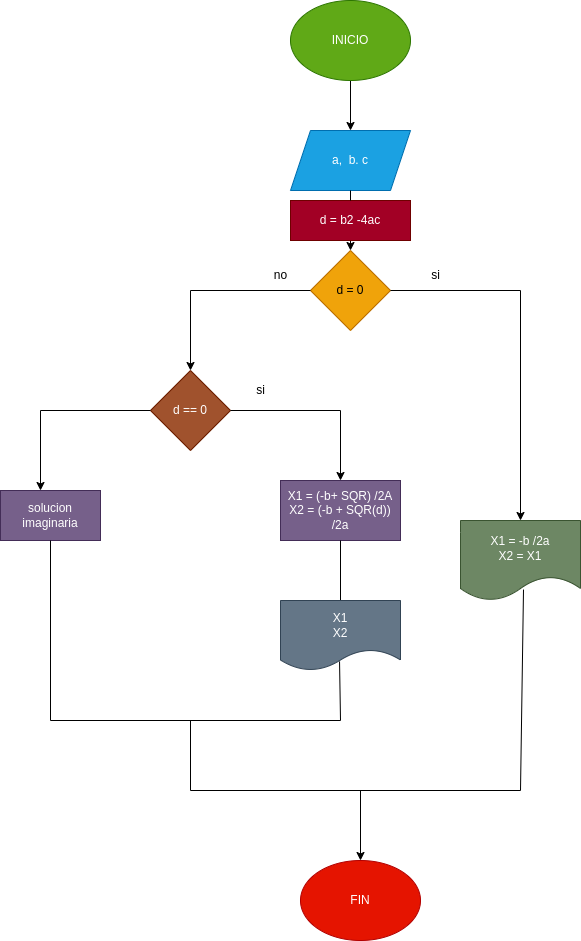

The diagram above was exported from draw.io. Its source (the exported page's mxGraphModel, read from the mxfile embedded in the PNG):
<mxGraphModel dx="662" dy="411" grid="1" gridSize="10" guides="1" tooltips="1" connect="1" arrows="1" fold="1" page="1" pageScale="1" pageWidth="827" pageHeight="1169" math="0" shadow="0">
  <root>
    <mxCell id="0" />
    <mxCell id="1" parent="0" />
    <mxCell id="3" style="edgeStyle=none;html=1;entryX=0.5;entryY=0;entryDx=0;entryDy=0;" parent="1" source="2" target="4" edge="1">
      <mxGeometry relative="1" as="geometry">
        <mxPoint x="290" y="170" as="targetPoint" />
      </mxGeometry>
    </mxCell>
    <mxCell id="2" value="INICIO" style="ellipse;whiteSpace=wrap;html=1;fillColor=#60a917;fontColor=#ffffff;strokeColor=#2D7600;" parent="1" vertex="1">
      <mxGeometry x="330" y="40" width="120" height="80" as="geometry" />
    </mxCell>
    <mxCell id="4" value="a,&amp;nbsp; b. c" style="shape=parallelogram;perimeter=parallelogramPerimeter;whiteSpace=wrap;html=1;fixedSize=1;fillColor=#1ba1e2;fontColor=#ffffff;strokeColor=#006EAF;" parent="1" vertex="1">
      <mxGeometry x="330" y="170" width="120" height="60" as="geometry" />
    </mxCell>
    <mxCell id="6" value="d = 0" style="rhombus;whiteSpace=wrap;html=1;fillColor=#f0a30a;fontColor=#000000;strokeColor=#BD7000;" parent="1" vertex="1">
      <mxGeometry x="350" y="290" width="80" height="80" as="geometry" />
    </mxCell>
    <mxCell id="9" value="X1 = -b /2a&lt;br&gt;X2 = X1" style="shape=document;whiteSpace=wrap;html=1;boundedLbl=1;fillColor=#6d8764;fontColor=#ffffff;strokeColor=#3A5431;" parent="1" vertex="1">
      <mxGeometry x="500" y="560" width="120" height="80" as="geometry" />
    </mxCell>
    <mxCell id="13" value="d == 0" style="rhombus;whiteSpace=wrap;html=1;fillColor=#a0522d;fontColor=#ffffff;strokeColor=#6D1F00;" parent="1" vertex="1">
      <mxGeometry x="190" y="410" width="80" height="80" as="geometry" />
    </mxCell>
    <mxCell id="15" value="" style="endArrow=none;html=1;exitX=1;exitY=0.5;exitDx=0;exitDy=0;" parent="1" source="6" edge="1">
      <mxGeometry width="50" height="50" relative="1" as="geometry">
        <mxPoint x="520" y="440" as="sourcePoint" />
        <mxPoint x="560" y="330" as="targetPoint" />
      </mxGeometry>
    </mxCell>
    <mxCell id="17" value="si" style="text;html=1;align=center;verticalAlign=middle;resizable=0;points=[];autosize=1;strokeColor=none;fillColor=none;" parent="1" vertex="1">
      <mxGeometry x="460" y="300" width="30" height="30" as="geometry" />
    </mxCell>
    <mxCell id="18" value="" style="endArrow=none;html=1;entryX=0;entryY=0.5;entryDx=0;entryDy=0;" parent="1" target="6" edge="1">
      <mxGeometry width="50" height="50" relative="1" as="geometry">
        <mxPoint x="230" y="330" as="sourcePoint" />
        <mxPoint x="280" y="430" as="targetPoint" />
      </mxGeometry>
    </mxCell>
    <mxCell id="19" value="" style="endArrow=classic;html=1;" parent="1" edge="1">
      <mxGeometry width="50" height="50" relative="1" as="geometry">
        <mxPoint x="230" y="330" as="sourcePoint" />
        <mxPoint x="230" y="410" as="targetPoint" />
      </mxGeometry>
    </mxCell>
    <mxCell id="21" value="no" style="text;html=1;align=center;verticalAlign=middle;resizable=0;points=[];autosize=1;strokeColor=none;fillColor=none;" parent="1" vertex="1">
      <mxGeometry x="300" y="300" width="40" height="30" as="geometry" />
    </mxCell>
    <mxCell id="23" value="" style="endArrow=none;html=1;exitX=1;exitY=0.5;exitDx=0;exitDy=0;" parent="1" source="13" edge="1">
      <mxGeometry width="50" height="50" relative="1" as="geometry">
        <mxPoint x="340" y="530" as="sourcePoint" />
        <mxPoint x="380" y="450" as="targetPoint" />
      </mxGeometry>
    </mxCell>
    <mxCell id="24" value="si" style="text;html=1;align=center;verticalAlign=middle;resizable=0;points=[];autosize=1;strokeColor=none;fillColor=none;" parent="1" vertex="1">
      <mxGeometry x="285" y="415" width="30" height="30" as="geometry" />
    </mxCell>
    <mxCell id="25" value="" style="endArrow=classic;html=1;" parent="1" edge="1">
      <mxGeometry width="50" height="50" relative="1" as="geometry">
        <mxPoint x="380" y="450" as="sourcePoint" />
        <mxPoint x="380" y="520" as="targetPoint" />
      </mxGeometry>
    </mxCell>
    <mxCell id="27" value="X1 = (-b+ SQR) /2A&lt;br&gt;X2 = (-b + SQR(d)) /2a" style="whiteSpace=wrap;html=1;fillColor=#76608a;fontColor=#ffffff;strokeColor=#432D57;" parent="1" vertex="1">
      <mxGeometry x="320" y="520" width="120" height="60" as="geometry" />
    </mxCell>
    <mxCell id="29" value="" style="endArrow=none;html=1;entryX=0;entryY=0.5;entryDx=0;entryDy=0;" parent="1" target="13" edge="1">
      <mxGeometry width="50" height="50" relative="1" as="geometry">
        <mxPoint x="80" y="450" as="sourcePoint" />
        <mxPoint x="180" y="610" as="targetPoint" />
      </mxGeometry>
    </mxCell>
    <mxCell id="30" value="" style="endArrow=classic;html=1;" parent="1" edge="1">
      <mxGeometry width="50" height="50" relative="1" as="geometry">
        <mxPoint x="80" y="450" as="sourcePoint" />
        <mxPoint x="80" y="530" as="targetPoint" />
      </mxGeometry>
    </mxCell>
    <mxCell id="31" value="solucion imaginaria" style="rounded=0;whiteSpace=wrap;html=1;fillColor=#76608a;fontColor=#ffffff;strokeColor=#432D57;" parent="1" vertex="1">
      <mxGeometry x="40" y="530" width="100" height="50" as="geometry" />
    </mxCell>
    <mxCell id="46" value="FIN" style="ellipse;whiteSpace=wrap;html=1;fillColor=#e51400;fontColor=#ffffff;strokeColor=#B20000;" parent="1" vertex="1">
      <mxGeometry x="340" y="900" width="120" height="80" as="geometry" />
    </mxCell>
    <mxCell id="49" style="edgeStyle=none;html=1;exitX=0.5;exitY=1;exitDx=0;exitDy=0;" parent="1" source="47" target="6" edge="1">
      <mxGeometry relative="1" as="geometry" />
    </mxCell>
    <mxCell id="47" value="d = b2 -4ac" style="rounded=0;whiteSpace=wrap;html=1;fillColor=#a20025;fontColor=#ffffff;strokeColor=#6F0000;" parent="1" vertex="1">
      <mxGeometry x="330" y="240" width="120" height="40" as="geometry" />
    </mxCell>
    <mxCell id="50" value="" style="endArrow=none;html=1;entryX=0.5;entryY=1;entryDx=0;entryDy=0;" parent="1" target="4" edge="1">
      <mxGeometry width="50" height="50" relative="1" as="geometry">
        <mxPoint x="390" y="240" as="sourcePoint" />
        <mxPoint x="380" y="290" as="targetPoint" />
      </mxGeometry>
    </mxCell>
    <mxCell id="57" value="" style="endArrow=none;html=1;entryX=0.5;entryY=1;entryDx=0;entryDy=0;" parent="1" target="27" edge="1">
      <mxGeometry width="50" height="50" relative="1" as="geometry">
        <mxPoint x="380" y="640" as="sourcePoint" />
        <mxPoint x="380" y="650" as="targetPoint" />
      </mxGeometry>
    </mxCell>
    <mxCell id="58" value="X1&lt;br&gt;X2" style="shape=document;whiteSpace=wrap;html=1;boundedLbl=1;fillColor=#647687;fontColor=#ffffff;strokeColor=#314354;" parent="1" vertex="1">
      <mxGeometry x="320" y="640" width="120" height="70" as="geometry" />
    </mxCell>
    <mxCell id="59" value="" style="endArrow=none;html=1;entryX=0.5;entryY=1;entryDx=0;entryDy=0;" parent="1" target="31" edge="1">
      <mxGeometry width="50" height="50" relative="1" as="geometry">
        <mxPoint x="90" y="760" as="sourcePoint" />
        <mxPoint x="160" y="700" as="targetPoint" />
      </mxGeometry>
    </mxCell>
    <mxCell id="60" value="" style="endArrow=none;html=1;entryX=0.492;entryY=0.871;entryDx=0;entryDy=0;entryPerimeter=0;" parent="1" target="58" edge="1">
      <mxGeometry width="50" height="50" relative="1" as="geometry">
        <mxPoint x="380" y="760" as="sourcePoint" />
        <mxPoint x="380" y="760" as="targetPoint" />
      </mxGeometry>
    </mxCell>
    <mxCell id="61" value="" style="endArrow=none;html=1;" parent="1" edge="1">
      <mxGeometry width="50" height="50" relative="1" as="geometry">
        <mxPoint x="90" y="760" as="sourcePoint" />
        <mxPoint x="380" y="760" as="targetPoint" />
      </mxGeometry>
    </mxCell>
    <mxCell id="65" value="" style="endArrow=none;html=1;entryX=0.525;entryY=0.863;entryDx=0;entryDy=0;entryPerimeter=0;" parent="1" target="9" edge="1">
      <mxGeometry width="50" height="50" relative="1" as="geometry">
        <mxPoint x="560" y="830" as="sourcePoint" />
        <mxPoint x="380" y="760" as="targetPoint" />
      </mxGeometry>
    </mxCell>
    <mxCell id="66" value="" style="endArrow=none;html=1;" parent="1" edge="1">
      <mxGeometry width="50" height="50" relative="1" as="geometry">
        <mxPoint x="230" y="760" as="sourcePoint" />
        <mxPoint x="230" y="830" as="targetPoint" />
      </mxGeometry>
    </mxCell>
    <mxCell id="67" value="" style="endArrow=none;html=1;" parent="1" edge="1">
      <mxGeometry width="50" height="50" relative="1" as="geometry">
        <mxPoint x="230" y="830" as="sourcePoint" />
        <mxPoint x="560" y="830" as="targetPoint" />
      </mxGeometry>
    </mxCell>
    <mxCell id="68" value="" style="endArrow=classic;html=1;" parent="1" edge="1">
      <mxGeometry width="50" height="50" relative="1" as="geometry">
        <mxPoint x="400" y="830" as="sourcePoint" />
        <mxPoint x="400" y="900" as="targetPoint" />
      </mxGeometry>
    </mxCell>
    <mxCell id="70" value="" style="endArrow=classic;html=1;" edge="1" parent="1" target="9">
      <mxGeometry width="50" height="50" relative="1" as="geometry">
        <mxPoint x="560" y="330" as="sourcePoint" />
        <mxPoint x="570" y="445" as="targetPoint" />
      </mxGeometry>
    </mxCell>
  </root>
</mxGraphModel>